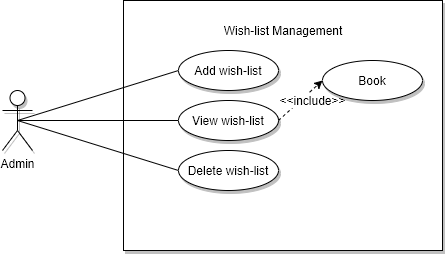

The diagram above was exported from draw.io. Its source (the exported page's mxGraphModel, read from the mxfile embedded in the PNG):
<mxGraphModel dx="770" dy="447" grid="0" gridSize="10" guides="1" tooltips="1" connect="1" arrows="1" fold="1" page="1" pageScale="1" pageWidth="850" pageHeight="1100" math="0" shadow="0">
  <root>
    <mxCell id="JCEYmyzNZmVa2LttW-gA-0" />
    <mxCell id="JCEYmyzNZmVa2LttW-gA-1" parent="JCEYmyzNZmVa2LttW-gA-0" />
    <mxCell id="JCEYmyzNZmVa2LttW-gA-2" value="" style="whiteSpace=wrap;html=1;shadow=1;" parent="JCEYmyzNZmVa2LttW-gA-1" vertex="1">
      <mxGeometry x="251" y="20" width="319" height="250" as="geometry" />
    </mxCell>
    <mxCell id="JCEYmyzNZmVa2LttW-gA-3" value="Wish-list Management" style="text;html=1;strokeColor=none;fillColor=none;align=center;verticalAlign=middle;whiteSpace=wrap;rounded=0;shadow=1;" parent="JCEYmyzNZmVa2LttW-gA-1" vertex="1">
      <mxGeometry x="330.5" y="40" width="160" height="20" as="geometry" />
    </mxCell>
    <mxCell id="JCEYmyzNZmVa2LttW-gA-4" style="rounded=0;orthogonalLoop=1;jettySize=auto;html=1;exitX=0.5;exitY=0.5;exitDx=0;exitDy=0;exitPerimeter=0;entryX=0;entryY=0.5;entryDx=0;entryDy=0;endArrow=none;endFill=0;" parent="JCEYmyzNZmVa2LttW-gA-1" source="JCEYmyzNZmVa2LttW-gA-8" target="JCEYmyzNZmVa2LttW-gA-18" edge="1">
      <mxGeometry relative="1" as="geometry" />
    </mxCell>
    <mxCell id="JCEYmyzNZmVa2LttW-gA-5" style="edgeStyle=none;rounded=0;orthogonalLoop=1;jettySize=auto;html=1;exitX=0.5;exitY=0.5;exitDx=0;exitDy=0;exitPerimeter=0;entryX=0;entryY=0.5;entryDx=0;entryDy=0;endArrow=none;endFill=0;" parent="JCEYmyzNZmVa2LttW-gA-1" source="JCEYmyzNZmVa2LttW-gA-8" target="JCEYmyzNZmVa2LttW-gA-21" edge="1">
      <mxGeometry relative="1" as="geometry" />
    </mxCell>
    <mxCell id="JCEYmyzNZmVa2LttW-gA-7" style="edgeStyle=none;rounded=0;orthogonalLoop=1;jettySize=auto;html=1;exitX=0.5;exitY=0.5;exitDx=0;exitDy=0;exitPerimeter=0;entryX=0;entryY=0.5;entryDx=0;entryDy=0;startArrow=none;startFill=0;endArrow=none;endFill=0;" parent="JCEYmyzNZmVa2LttW-gA-1" source="JCEYmyzNZmVa2LttW-gA-8" target="JCEYmyzNZmVa2LttW-gA-17" edge="1">
      <mxGeometry relative="1" as="geometry" />
    </mxCell>
    <mxCell id="JCEYmyzNZmVa2LttW-gA-8" value="Admin" style="shape=umlActor;verticalLabelPosition=bottom;labelBackgroundColor=#ffffff;verticalAlign=top;html=1;outlineConnect=0;shadow=1;" parent="JCEYmyzNZmVa2LttW-gA-1" vertex="1">
      <mxGeometry x="130" y="110" width="30" height="60" as="geometry" />
    </mxCell>
    <mxCell id="JCEYmyzNZmVa2LttW-gA-17" value="Add wish-list" style="ellipse;whiteSpace=wrap;html=1;shadow=1;" parent="JCEYmyzNZmVa2LttW-gA-1" vertex="1">
      <mxGeometry x="306" y="70" width="100" height="40" as="geometry" />
    </mxCell>
    <mxCell id="JCEYmyzNZmVa2LttW-gA-18" value="View wish-list" style="ellipse;whiteSpace=wrap;html=1;shadow=1;" parent="JCEYmyzNZmVa2LttW-gA-1" vertex="1">
      <mxGeometry x="306" y="120" width="100" height="40" as="geometry" />
    </mxCell>
    <mxCell id="JCEYmyzNZmVa2LttW-gA-19" style="edgeStyle=none;rounded=0;orthogonalLoop=1;jettySize=auto;html=1;exitX=1;exitY=0.5;exitDx=0;exitDy=0;entryX=0;entryY=0.5;entryDx=0;entryDy=0;dashed=1;startArrow=none;startFill=0;endArrow=classic;endFill=1;" parent="JCEYmyzNZmVa2LttW-gA-1" source="JCEYmyzNZmVa2LttW-gA-18" target="JCEYmyzNZmVa2LttW-gA-25" edge="1">
      <mxGeometry relative="1" as="geometry" />
    </mxCell>
    <mxCell id="JCEYmyzNZmVa2LttW-gA-20" value="&amp;lt;&amp;lt;include&amp;gt;&amp;gt;" style="text;html=1;align=center;verticalAlign=middle;resizable=0;points=[];labelBackgroundColor=#ffffff;" parent="JCEYmyzNZmVa2LttW-gA-19" vertex="1" connectable="0">
      <mxGeometry x="-0.2375" y="-5" relative="1" as="geometry">
        <mxPoint x="13.22" y="-8.44" as="offset" />
      </mxGeometry>
    </mxCell>
    <mxCell id="JCEYmyzNZmVa2LttW-gA-21" value="Delete wish-list" style="ellipse;whiteSpace=wrap;html=1;shadow=1;" parent="JCEYmyzNZmVa2LttW-gA-1" vertex="1">
      <mxGeometry x="306" y="170" width="100" height="40" as="geometry" />
    </mxCell>
    <mxCell id="JCEYmyzNZmVa2LttW-gA-25" value="Book" style="ellipse;whiteSpace=wrap;html=1;shadow=1;" parent="JCEYmyzNZmVa2LttW-gA-1" vertex="1">
      <mxGeometry x="450" y="80" width="100" height="40" as="geometry" />
    </mxCell>
  </root>
</mxGraphModel>